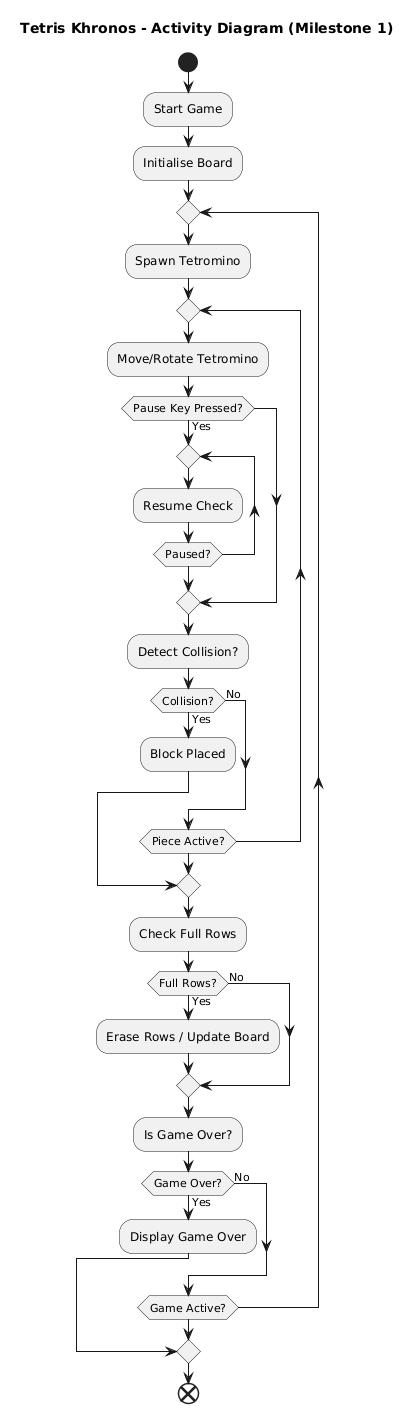

The diagram above was rendered by PlantUML. Its source (embedded in the PNG):
@startuml
title Tetris Khronos - Activity Diagram (Milestone 1)

start
:Start Game;
:Initialise Board;

repeat
  :Spawn Tetromino;
  
  repeat
    :Move/Rotate Tetromino;
    
    if (Pause Key Pressed?) then (Yes)
      repeat
        :Resume Check;
      repeat while (Paused?)
    endif
    
    :Detect Collision?;
    
    if (Collision?) then (Yes)
      :Block Placed;
      break
    else (No)
    endif
    
  repeat while (Piece Active?)
  
  :Check Full Rows;
  
  if (Full Rows?) then (Yes)
    :Erase Rows / Update Board;
  else (No)
  endif
  
  :Is Game Over?;
  
  if (Game Over?) then (Yes)
    :Display Game Over;
    break
  else (No)
  endif
  
repeat while (Game Active?)

end
@enduml